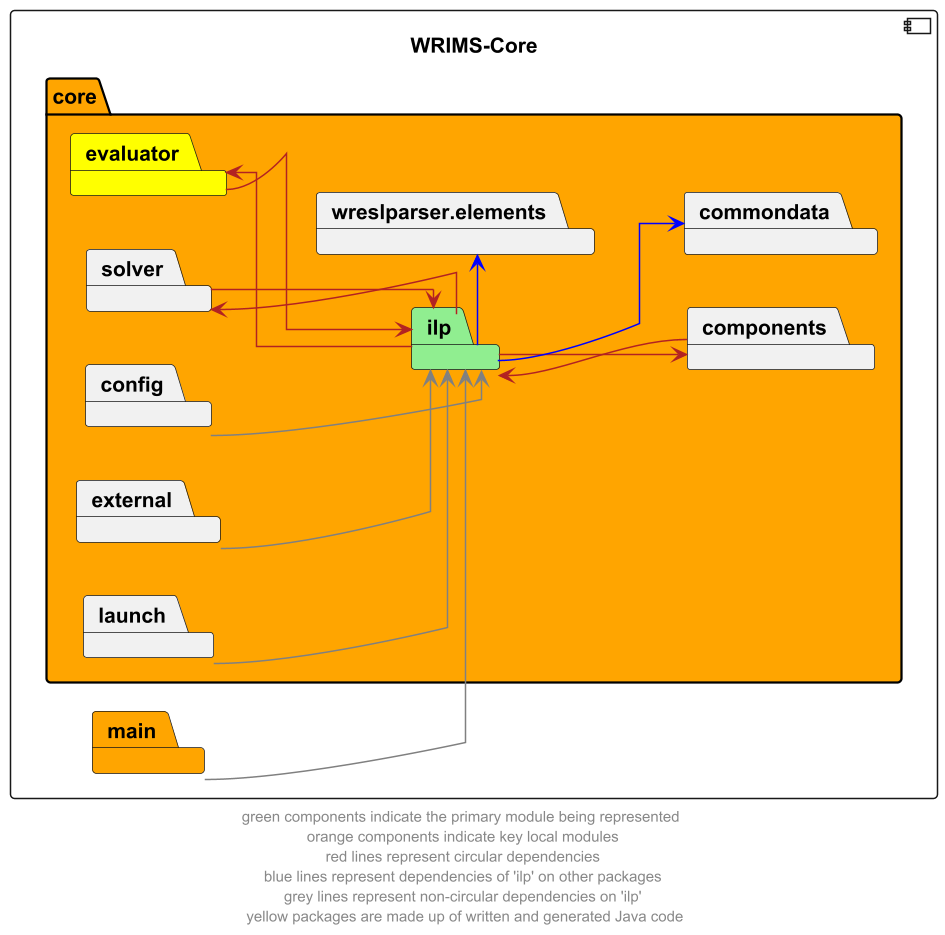

The diagram above was rendered by PlantUML. Its source (embedded in the PNG):
@startuml
left to right direction
skinparam linetype ortho

component wrims_core as "WRIMS-Core" {
    package core #orange {
        package ilp #lightgreen
        package commondata
        package components
        package evaluator #yellow
        package solver
        package wreslparser.elements

        package config
        package external
        package launch
    }
package main #orange
}

ilp -->  components #firebrick
components -left->  ilp #firebrick
ilp -left->  evaluator #firebrick
evaluator -->  ilp #firebrick
ilp -left->  solver #firebrick
solver -->  ilp #firebrick

ilp -->  commondata #blue
ilp -r->  wreslparser.elements #blue

config --> ilp #grey
external --> ilp #grey
launch --> ilp #grey

main --> ilp #grey

' The following relationships are hidden and used to format the diagram. They do not represent actual dependencies.
'debug -r[hidden]-> evaluator

footer "green components indicate the primary module being represented \n orange components indicate key local modules \n red lines represent circular dependencies \n blue lines represent dependencies of 'ilp' on other packages \n grey lines represent non-circular dependencies on 'ilp' \n yellow packages are made up of written and generated Java code"
@enduml